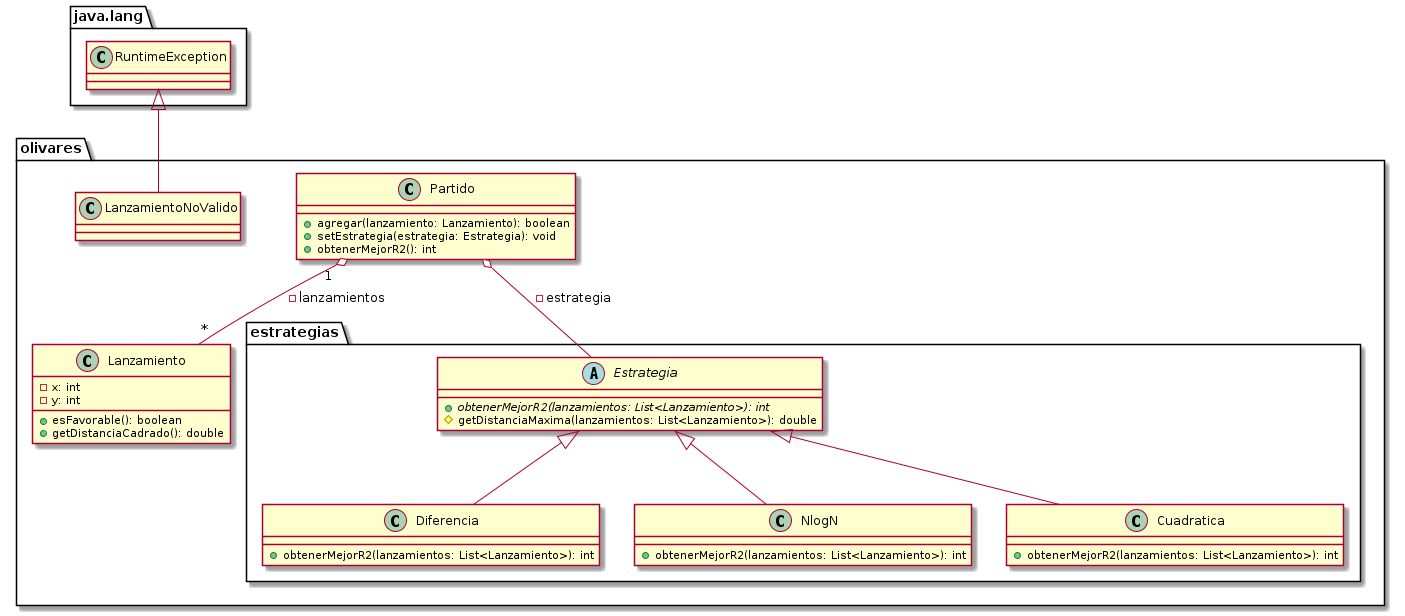

The diagram above was rendered by PlantUML. Its source (embedded in the PNG):
@startuml

package "java.lang" {
	class RuntimeException
}

package "olivares" {
	Partido "1" o-- "*" Lanzamiento: -lanzamientos
	package "estrategias" {
		Estrategia <|-- Diferencia
		Estrategia <|-- NlogN
		Estrategia <|-- Cuadratica
	}
	Partido o-- Estrategia: -estrategia
	RuntimeException <|-- LanzamientoNoValido
}

class Lanzamiento {
	-x: int
	-y: int
	+esFavorable(): boolean
	+getDistanciaCadrado(): double
}
class Partido {
	+agregar(lanzamiento: Lanzamiento): boolean
	+setEstrategia(estrategia: Estrategia): void
	+obtenerMejorR2(): int
}
abstract class Estrategia {
	{abstract} +obtenerMejorR2(lanzamientos: List<Lanzamiento>): int
	#getDistanciaMaxima(lanzamientos: List<Lanzamiento>): double
}
class NlogN {
	+obtenerMejorR2(lanzamientos: List<Lanzamiento>): int
}
class Diferencia {
	+obtenerMejorR2(lanzamientos: List<Lanzamiento>): int
}
class Cuadratica {
	+obtenerMejorR2(lanzamientos: List<Lanzamiento>): int
}
@enduml